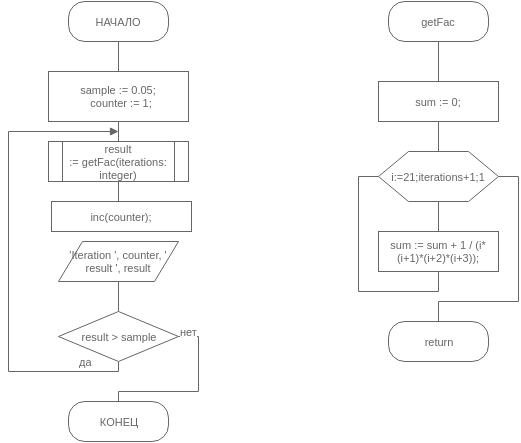

The diagram above was exported from draw.io. Its source (the exported page's mxGraphModel, read from the mxfile embedded in the PNG):
<mxGraphModel dx="880" dy="430" grid="1" gridSize="10" guides="1" tooltips="1" connect="1" arrows="1" fold="1" page="1" pageScale="1" pageWidth="826" pageHeight="1169" background="#ffffff" math="0" shadow="0">
  <root>
    <mxCell id="0" />
    <mxCell id="1" parent="0" />
    <mxCell id="13" style="edgeStyle=orthogonalEdgeStyle;rounded=0;html=1;endArrow=none;endFill=0;endSize=14;jettySize=auto;orthogonalLoop=1;strokeColor=#666666;strokeWidth=1;fontSize=11;fontColor=#666666;entryX=0.5;entryY=0;" parent="1" source="3" target="42" edge="1">
      <mxGeometry relative="1" as="geometry">
        <mxPoint x="340" y="110" as="targetPoint" />
        <Array as="points" />
      </mxGeometry>
    </mxCell>
    <mxCell id="3" value="НАЧАЛО" style="rounded=1;whiteSpace=wrap;html=1;strokeColor=#666666;fontSize=11;fontColor=#666666;arcSize=41;" parent="1" vertex="1">
      <mxGeometry x="290" y="40" width="100" height="40" as="geometry" />
    </mxCell>
    <mxCell id="32" style="edgeStyle=orthogonalEdgeStyle;rounded=0;html=1;endArrow=none;endFill=0;endSize=14;jettySize=auto;orthogonalLoop=1;strokeColor=#666666;strokeWidth=1;fontSize=11;fontColor=#666666;exitX=1;exitY=0.5;entryX=0.5;entryY=0;" parent="1" source="44" target="31" edge="1">
      <mxGeometry relative="1" as="geometry">
        <mxPoint x="370" y="490" as="sourcePoint" />
        <Array as="points">
          <mxPoint x="420" y="375" />
          <mxPoint x="420" y="430" />
          <mxPoint x="340" y="430" />
        </Array>
      </mxGeometry>
    </mxCell>
    <mxCell id="50" value="нет" style="text;html=1;resizable=0;points=[];align=center;verticalAlign=middle;labelBackgroundColor=#ffffff;fontSize=11;fontColor=#666666;" vertex="1" connectable="0" parent="32">
      <mxGeometry x="-0.8909" y="-2" relative="1" as="geometry">
        <mxPoint x="1" y="-7" as="offset" />
      </mxGeometry>
    </mxCell>
    <mxCell id="31" value="КОНЕЦ" style="rounded=1;whiteSpace=wrap;html=1;strokeColor=#666666;fontSize=11;fontColor=#666666;arcSize=41;" parent="1" vertex="1">
      <mxGeometry x="290" y="440" width="100" height="40" as="geometry" />
    </mxCell>
    <mxCell id="52" style="edgeStyle=orthogonalEdgeStyle;rounded=0;html=1;endArrow=none;endFill=0;endSize=14;jettySize=auto;orthogonalLoop=1;strokeColor=#666666;strokeWidth=1;fontSize=11;fontColor=#666666;" edge="1" parent="1" source="33" target="51">
      <mxGeometry relative="1" as="geometry" />
    </mxCell>
    <mxCell id="33" value="&lt;span&gt;result :=&amp;nbsp;&lt;/span&gt;getFac(iterations: integer)" style="shape=process;whiteSpace=wrap;html=1;rounded=0;strokeColor=#666666;fontSize=11;fontColor=#666666;" vertex="1" parent="1">
      <mxGeometry x="270" y="180" width="140" height="40" as="geometry" />
    </mxCell>
    <mxCell id="40" style="edgeStyle=orthogonalEdgeStyle;rounded=0;html=1;endArrow=none;endFill=0;endSize=14;jettySize=auto;orthogonalLoop=1;strokeColor=#666666;strokeWidth=1;fontSize=11;fontColor=#666666;" edge="1" parent="1" source="34" target="35">
      <mxGeometry relative="1" as="geometry" />
    </mxCell>
    <mxCell id="34" value="sum := 0;" style="whiteSpace=wrap;html=1;rounded=0;strokeColor=#666666;fontSize=11;fontColor=#666666;" vertex="1" parent="1">
      <mxGeometry x="600" y="120" width="120" height="40" as="geometry" />
    </mxCell>
    <mxCell id="37" style="edgeStyle=orthogonalEdgeStyle;rounded=0;html=1;endArrow=none;endFill=0;endSize=14;jettySize=auto;orthogonalLoop=1;strokeColor=#666666;strokeWidth=1;fontSize=11;fontColor=#666666;" edge="1" parent="1" source="35" target="36">
      <mxGeometry relative="1" as="geometry" />
    </mxCell>
    <mxCell id="57" style="edgeStyle=orthogonalEdgeStyle;rounded=0;html=1;entryX=0.5;entryY=0;endArrow=none;endFill=0;endSize=6;jettySize=auto;orthogonalLoop=1;strokeColor=#666666;strokeWidth=1;fontSize=11;fontColor=#666666;exitX=1;exitY=0.5;" edge="1" parent="1" source="35" target="56">
      <mxGeometry relative="1" as="geometry">
        <Array as="points">
          <mxPoint x="740" y="215" />
          <mxPoint x="740" y="340" />
          <mxPoint x="660" y="340" />
        </Array>
      </mxGeometry>
    </mxCell>
    <mxCell id="35" value="i:=21;iterations+1;1" style="shape=hexagon;perimeter=hexagonPerimeter;whiteSpace=wrap;html=1;rounded=0;strokeColor=#666666;fontSize=11;fontColor=#666666;" vertex="1" parent="1">
      <mxGeometry x="600" y="190" width="120" height="50" as="geometry" />
    </mxCell>
    <mxCell id="38" style="edgeStyle=orthogonalEdgeStyle;rounded=0;html=1;entryX=0;entryY=0.5;endArrow=none;endFill=0;endSize=14;jettySize=auto;orthogonalLoop=1;strokeColor=#666666;strokeWidth=1;fontSize=11;fontColor=#666666;exitX=0.5;exitY=1;" edge="1" parent="1" source="36" target="35">
      <mxGeometry relative="1" as="geometry">
        <Array as="points">
          <mxPoint x="660" y="330" />
          <mxPoint x="580" y="330" />
          <mxPoint x="580" y="215" />
        </Array>
      </mxGeometry>
    </mxCell>
    <mxCell id="36" value="sum := sum + 1 / (i*(i+1)*(i+2)*(i+3));" style="whiteSpace=wrap;html=1;rounded=0;strokeColor=#666666;fontSize=11;fontColor=#666666;" vertex="1" parent="1">
      <mxGeometry x="600" y="270" width="120" height="40" as="geometry" />
    </mxCell>
    <mxCell id="45" style="edgeStyle=orthogonalEdgeStyle;rounded=0;html=1;endArrow=none;endFill=0;endSize=14;jettySize=auto;orthogonalLoop=1;strokeColor=#666666;strokeWidth=1;fontSize=11;fontColor=#666666;entryX=0.5;entryY=0;" edge="1" parent="1" source="42" target="33">
      <mxGeometry relative="1" as="geometry">
        <mxPoint x="340" y="180" as="targetPoint" />
        <Array as="points" />
      </mxGeometry>
    </mxCell>
    <mxCell id="42" value="&lt;div&gt;sample := 0.05;&lt;/div&gt;&lt;div&gt;&amp;nbsp; counter := 1;&lt;/div&gt;" style="whiteSpace=wrap;html=1;rounded=0;strokeColor=#666666;fontSize=11;fontColor=#666666;" vertex="1" parent="1">
      <mxGeometry x="270" y="110" width="140" height="50" as="geometry" />
    </mxCell>
    <mxCell id="48" style="edgeStyle=orthogonalEdgeStyle;rounded=0;html=1;endArrow=block;endFill=1;endSize=6;jettySize=auto;orthogonalLoop=1;strokeColor=#666666;strokeWidth=1;fontSize=11;fontColor=#666666;exitX=0.5;exitY=1;" edge="1" parent="1" source="44">
      <mxGeometry relative="1" as="geometry">
        <mxPoint x="340" y="170" as="targetPoint" />
        <Array as="points">
          <mxPoint x="340" y="400" />
          <mxPoint x="340" y="410" />
          <mxPoint x="230" y="410" />
          <mxPoint x="230" y="170" />
        </Array>
      </mxGeometry>
    </mxCell>
    <mxCell id="49" value="да" style="text;html=1;resizable=0;points=[];align=center;verticalAlign=middle;labelBackgroundColor=#ffffff;fontSize=11;fontColor=#666666;" vertex="1" connectable="0" parent="48">
      <mxGeometry x="-0.6872" y="2" relative="1" as="geometry">
        <mxPoint x="31" y="-12" as="offset" />
      </mxGeometry>
    </mxCell>
    <mxCell id="44" value="result &amp;gt; sample" style="rhombus;whiteSpace=wrap;html=1;rounded=0;strokeColor=#666666;fontSize=11;fontColor=#666666;" vertex="1" parent="1">
      <mxGeometry x="280" y="350" width="120" height="50" as="geometry" />
    </mxCell>
    <mxCell id="51" value="&lt;span&gt;inc(counter);&lt;/span&gt;&lt;br&gt;" style="whiteSpace=wrap;html=1;rounded=0;strokeColor=#666666;fontSize=11;fontColor=#666666;" vertex="1" parent="1">
      <mxGeometry x="273" y="240" width="140" height="30" as="geometry" />
    </mxCell>
    <mxCell id="55" style="edgeStyle=orthogonalEdgeStyle;rounded=0;html=1;entryX=0.5;entryY=0;endArrow=none;endFill=0;endSize=6;jettySize=auto;orthogonalLoop=1;strokeColor=#666666;strokeWidth=1;fontSize=11;fontColor=#666666;" edge="1" parent="1" source="54" target="34">
      <mxGeometry relative="1" as="geometry" />
    </mxCell>
    <mxCell id="54" value="&lt;span&gt;getFac&lt;/span&gt;" style="rounded=1;whiteSpace=wrap;html=1;strokeColor=#666666;fontSize=11;fontColor=#666666;arcSize=41;" vertex="1" parent="1">
      <mxGeometry x="610" y="40" width="100" height="40" as="geometry" />
    </mxCell>
    <mxCell id="56" value="return" style="rounded=1;whiteSpace=wrap;html=1;strokeColor=#666666;fontSize=11;fontColor=#666666;arcSize=41;" vertex="1" parent="1">
      <mxGeometry x="610" y="360" width="100" height="40" as="geometry" />
    </mxCell>
    <mxCell id="59" style="edgeStyle=orthogonalEdgeStyle;rounded=0;html=1;endArrow=none;endFill=0;endSize=6;jettySize=auto;orthogonalLoop=1;strokeColor=#666666;strokeWidth=1;fontSize=11;fontColor=#666666;" edge="1" parent="1" source="58" target="44">
      <mxGeometry relative="1" as="geometry" />
    </mxCell>
    <mxCell id="58" value="'Iteration ', counter, ' result ', result" style="shape=parallelogram;whiteSpace=wrap;html=1;rounded=0;strokeColor=#666666;fontSize=11;fontColor=#666666;" vertex="1" parent="1">
      <mxGeometry x="280" y="280" width="120" height="40" as="geometry" />
    </mxCell>
  </root>
</mxGraphModel>